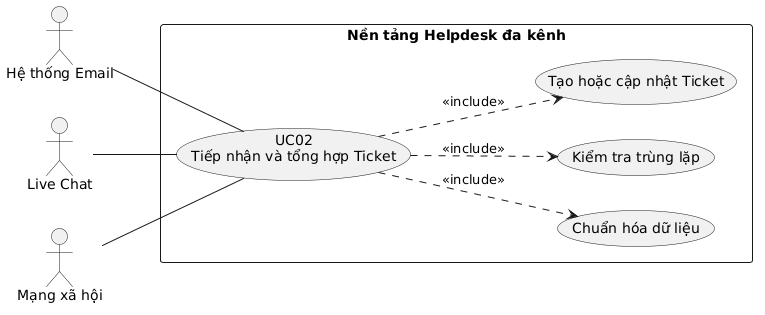

The diagram above was rendered by PlantUML. Its source (embedded in the PNG):
@startuml
left to right direction

actor "Hệ thống Email" as Email
actor "Live Chat" as Chat
actor "Mạng xã hội" as Social

rectangle "Nền tảng Helpdesk đa kênh" {

    usecase "UC02\nTiếp nhận và tổng hợp Ticket" as UC02

    usecase "Chuẩn hóa dữ liệu" as UC1
    usecase "Kiểm tra trùng lặp" as UC2
    usecase "Tạo hoặc cập nhật Ticket" as UC3
}

Email -- UC02
Chat -- UC02
Social -- UC02

UC02 ..> UC1 : <<include>>
UC02 ..> UC2 : <<include>>
UC02 ..> UC3 : <<include>>
@enduml